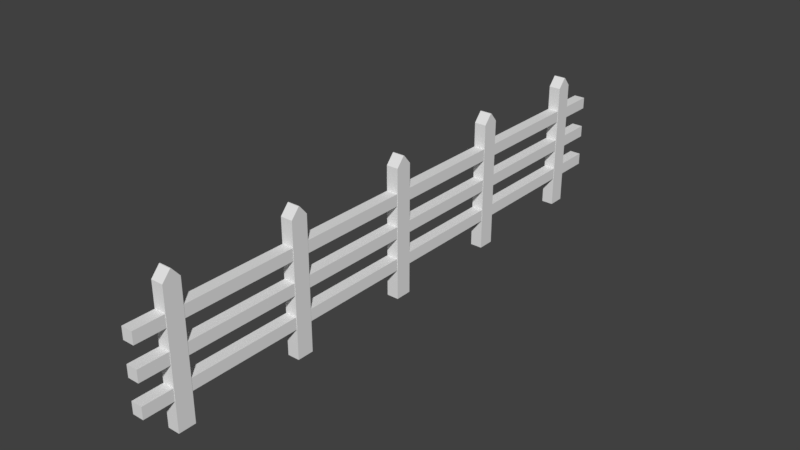 # Source: fence.blend  (saved by Blender 2.79.0; exported with 4.5.12 LTS)
import bpy
from mathutils import Matrix  # noqa: F401  (used for matrix-valued properties, if any)

bpy.ops.wm.read_factory_settings(use_empty=True)
scene = bpy.context.scene
scene.name = 'Scene'

# ---- collections
col_collection_1 = bpy.data.collections.new('Collection 1'); scene.collection.children.link(col_collection_1)

# ---- materials (node trees are filled in below, after node groups)
mat_material = bpy.data.materials.new('Material')
mat_material.alpha_threshold = 0.0
mat_material.use_transparent_shadow = False
mat_material.roughness = 0.5
mat_material.line_color = (0.0, 0.0, 0.0, 1.0)

# ---- material node trees

# ---- world
world_world = bpy.data.worlds.new('World'); scene.world = world_world
world_world.color = (0.05088, 0.05088, 0.05088)
world_world.use_sun_shadow = False
world_world.sun_shadow_jitter_overblur = 0.0
world_world.cycles.sampling_method = 'MANUAL'

# ---- meshes
me_cube_004 = bpy.data.meshes.new('Cube.004')
me_cube_004.from_pydata([(1.0, 1.0, -1.0), (1.0, -1.0, -1.0), (-1.0, -1.0, -1.0), (-1.0, 1.0, -1.0), (1.0, 1.0, 1.0), (1.0, -1.0, 1.0), (-1.0, -1.0, 1.0), (-1.0, 1.0, 1.0), (1.0, 1.0, 1.022), (1.0, -1.0, 1.022), (-1.0, 1.0, 1.022), (-1.0, -1.0, 1.022), (1.005, -0.02108, 1.168), (-0.9954, -0.02108, 1.168), (1.005, 0.07379, 1.168), (-0.9948, 0.07379, 1.168), (0.9349, -50.51, -0.5365), (0.9349, -50.51, -0.354), (0.9349, 20.39, -0.5365), (0.9349, 20.39, -0.354), (-0.9531, -50.51, -0.5365), (-0.9531, -50.51, -0.354), (-0.9531, 20.39, -0.5365), (-0.9531, 20.39, -0.354), (0.9349, -50.51, -0.03652), (0.9349, -50.51, 0.146), (0.9349, 20.39, -0.03652), (0.9349, 20.39, 0.146), (-0.9531, -50.51, -0.03652), (-0.9531, -50.51, 0.146), (-0.9531, 20.39, -0.03652), (-0.9531, 20.39, 0.146), (0.9349, -50.51, 0.4635), (0.9349, -50.51, 0.646), (0.9349, 20.39, 0.4635), (0.9349, 20.39, 0.646), (-0.9531, -50.51, 0.4635), (-0.9531, -50.51, 0.646), (-0.9531, 20.39, 0.4635), (-0.9531, 20.39, 0.646), (1.0, 16.32, -1.0), (1.0, 14.32, -1.0), (-1.0, 14.32, -1.0), (-1.0, 16.32, -1.0), (1.0, 16.32, 1.0), (1.0, 14.32, 1.0), (-1.0, 14.32, 1.0), (-1.0, 16.32, 1.0), (1.0, 16.32, 1.022), (1.0, 14.32, 1.022), (-1.0, 16.32, 1.022), (-1.0, 14.32, 1.022), (1.005, 15.3, 1.168), (-0.9954, 15.3, 1.168), (1.005, 15.39, 1.168), (-0.9948, 15.39, 1.168), (1.0, -14.32, -1.0), (1.0, -16.32, -1.0), (-1.0, -16.32, -1.0), (-1.0, -14.32, -1.0), (1.0, -14.32, 1.0), (1.0, -16.32, 1.0), (-1.0, -16.32, 1.0), (-1.0, -14.32, 1.0), (1.0, -14.32, 1.022), (1.0, -16.32, 1.022), (-1.0, -14.32, 1.022), (-1.0, -16.32, 1.022), (1.005, -15.34, 1.168), (-0.9954, -15.34, 1.168), (1.005, -15.25, 1.168), (-0.9948, -15.25, 1.168), (1.0, -29.64, -1.0), (1.0, -31.64, -1.0), (-1.0, -31.64, -1.0), (-1.0, -29.64, -1.0), (1.0, -29.64, 1.0), (1.0, -31.64, 1.0), (-1.0, -31.64, 1.0), (-1.0, -29.64, 1.0), (1.0, -29.64, 1.022), (1.0, -31.64, 1.022), (-1.0, -29.64, 1.022), (-1.0, -31.64, 1.022), (1.005, -30.66, 1.168), (-0.9954, -30.66, 1.168), (1.005, -30.57, 1.168), (-0.9948, -30.57, 1.168), (1.0, -44.96, -1.0), (1.0, -46.96, -1.0), (-1.0, -46.96, -1.0), (-1.0, -44.96, -1.0), (1.0, -44.96, 1.0), (1.0, -46.96, 1.0), (-1.0, -46.96, 1.0), (-1.0, -44.96, 1.0), (1.0, -44.96, 1.022), (1.0, -46.96, 1.022), (-1.0, -44.96, 1.022), (-1.0, -46.96, 1.022), (1.005, -45.98, 1.168), (-0.9954, -45.98, 1.168), (1.005, -45.89, 1.168), (-0.9948, -45.89, 1.168)], [], [(0, 1, 2, 3), (6, 5, 9, 11), (0, 4, 5, 1), (1, 5, 6, 2), (2, 6, 7, 3), (4, 0, 3, 7), (8, 10, 11, 9), (5, 4, 8, 9), (7, 6, 11, 10), (4, 7, 10, 8), (9, 12, 13, 11), (8, 10, 15, 14), (13, 12, 14, 15), (13, 15, 10, 11), (14, 12, 9, 8), (16, 18, 19, 17), (18, 22, 23, 19), (22, 20, 21, 23), (20, 16, 17, 21), (18, 16, 20, 22), (23, 21, 17, 19), (24, 26, 27, 25), (26, 30, 31, 27), (30, 28, 29, 31), (28, 24, 25, 29), (26, 24, 28, 30), (31, 29, 25, 27), (32, 34, 35, 33), (34, 38, 39, 35), (38, 36, 37, 39), (36, 32, 33, 37), (34, 32, 36, 38), (39, 37, 33, 35), (40, 41, 42, 43), (46, 45, 49, 51), (40, 44, 45, 41), (41, 45, 46, 42), (42, 46, 47, 43), (44, 40, 43, 47), (48, 50, 51, 49), (45, 44, 48, 49), (47, 46, 51, 50), (44, 47, 50, 48), (49, 52, 53, 51), (48, 50, 55, 54), (53, 52, 54, 55), (53, 55, 50, 51), (54, 52, 49, 48), (56, 57, 58, 59), (62, 61, 65, 67), (56, 60, 61, 57), (57, 61, 62, 58), (58, 62, 63, 59), (60, 56, 59, 63), (64, 66, 67, 65), (61, 60, 64, 65), (63, 62, 67, 66), (60, 63, 66, 64), (65, 68, 69, 67), (64, 66, 71, 70), (69, 68, 70, 71), (69, 71, 66, 67), (70, 68, 65, 64), (72, 73, 74, 75), (78, 77, 81, 83), (72, 76, 77, 73), (73, 77, 78, 74), (74, 78, 79, 75), (76, 72, 75, 79), (80, 82, 83, 81), (77, 76, 80, 81), (79, 78, 83, 82), (76, 79, 82, 80), (81, 84, 85, 83), (80, 82, 87, 86), (85, 84, 86, 87), (85, 87, 82, 83), (86, 84, 81, 80), (88, 89, 90, 91), (94, 93, 97, 99), (88, 92, 93, 89), (89, 93, 94, 90), (90, 94, 95, 91), (92, 88, 91, 95), (96, 98, 99, 97), (93, 92, 96, 97), (95, 94, 99, 98), (92, 95, 98, 96), (97, 100, 101, 99), (96, 98, 103, 102), (101, 100, 102, 103), (101, 103, 98, 99), (102, 100, 97, 96)])
_uv = me_cube_004.uv_layers.new(name='UVMap')
_uv.uv.foreach_set('vector', [0.8423, 0.1996, 0.9448, 0.1996, 0.9448, 0.2278, 0.8423, 0.2278, 0.6371, 0.08523, 0.7397, 0.08523, 0.7397, 0.08553, 0.6371, 0.08553, 0.8423, 0.2281, 0.8423, 0.2563, 0.7397, 0.2563, 0.7397, 0.2281, 0.7397, 0.05702, 0.7397, 0.08523, 0.6371, 0.08523, 0.6371, 0.05702, 0.7397, 0.2281, 0.7397, 0.1999, 0.8423, 0.1999, 0.8423, 0.2281, 0.7397, 0.1429, 0.7397, 0.1711, 0.6371, 0.1711, 0.6371, 0.1429, 0.9447, 0.05732, 0.9447, 0.08553, 0.8423, 0.08553, 0.8423, 0.05732, 0.7397, 0.2563, 0.8423, 0.2563, 0.8423, 0.2566, 0.7397, 0.2566, 0.8423, 0.1999, 0.7397, 0.1999, 0.7397, 0.1996, 0.8423, 0.1996, 0.7397, 0.1429, 0.6371, 0.1429, 0.6371, 0.1426, 0.7397, 0.1426, 1.0, 0.1139, 0.9495, 0.1138, 0.9495, 0.142, 1.0, 0.1421, 0.9447, 0.05732, 0.9447, 0.08553, 0.8968, 0.08546, 0.8968, 0.05725, 0.9495, 0.142, 0.9495, 0.1138, 0.9447, 0.1138, 0.9447, 0.142, 0.9635, 0.2134, 0.9635, 0.2147, 0.971, 0.2278, 0.971, 0.1996, 0.9542, 0.01306, 0.9542, 0.0144, 0.9617, 0.02821, 0.9617, 0.0, 0.6184, 0.0, 0.6184, 1.0, 0.6278, 1.0, 0.6278, 5.38e-08, 0.9448, 0.1996, 0.9448, 0.2262, 0.9541, 0.2262, 0.9541, 0.1996, 0.5997, 1.0, 0.5997, 0.0, 0.5903, 0.0, 0.5903, 1.0, 0.9449, 0.02663, 0.9449, 0.05325, 0.9542, 0.05325, 0.9542, 0.02663, 0.581, 0.9982, 0.581, 0.0, 0.4841, 0.0, 0.4841, 0.9982, 1.987e-07, 0.0, 0.0, 0.9992, 0.09683, 0.9992, 0.09683, 0.0, 0.6278, 5.38e-08, 0.6278, 1.0, 0.6371, 1.0, 0.6371, 0.0, 0.9542, 0.02663, 0.9542, 0.0, 0.9449, 0.0, 0.9449, 0.02663, 0.6091, 1.0, 0.6091, 0.0, 0.5997, 0.0, 0.5997, 1.0, 0.9541, 0.1996, 0.9541, 0.2262, 0.9635, 0.2262, 0.9635, 0.1996, 0.3873, 0.9982, 0.3873, 0.0, 0.2905, 0.0, 0.2905, 0.9982, 0.09683, 0.0, 0.09683, 0.9992, 0.1937, 0.9992, 0.1937, 0.0, 0.5903, 1.0, 0.5903, 2.69e-08, 0.581, 0.0, 0.581, 1.0, 0.9448, 0.2262, 0.9448, 0.2528, 0.9541, 0.2528, 0.9541, 0.2262, 0.6184, 1.0, 0.6184, 0.0, 0.6091, 0.0, 0.6091, 1.0, 0.9635, 0.2528, 0.9635, 0.2262, 0.9541, 0.2262, 0.9541, 0.2528, 0.4841, 0.9982, 0.4841, 0.0, 0.3873, 0.0, 0.3873, 0.9982, 0.1937, 0.0, 0.1937, 0.9992, 0.2905, 0.9992, 0.2905, 0.0, 0.7396, 0.2848, 0.6371, 0.2848, 0.6371, 0.2566, 0.7396, 0.2566, 0.7397, 0.1999, 0.6371, 0.1999, 0.6371, 0.1996, 0.7397, 0.1996, 0.8423, 0.1426, 0.8423, 0.1708, 0.7397, 0.1708, 0.7397, 0.1426, 0.6371, 0.2281, 0.6371, 0.1999, 0.7397, 0.1999, 0.7397, 0.2281, 0.6371, 0.2566, 0.6371, 0.2284, 0.7397, 0.2284, 0.7397, 0.2566, 0.7397, 0.1714, 0.7397, 0.1996, 0.6371, 0.1996, 0.6371, 0.1714, 0.9447, 0.1139, 0.9447, 0.1421, 0.8423, 0.1421, 0.8423, 0.1139, 0.7397, 0.1708, 0.8423, 0.1708, 0.8423, 0.1711, 0.7397, 0.1711, 0.7397, 0.2284, 0.6371, 0.2284, 0.6371, 0.2281, 0.7397, 0.2281, 0.7397, 0.1714, 0.6371, 0.1714, 0.6371, 0.1711, 0.7397, 0.1711, 0.9447, 0.1708, 0.9951, 0.1708, 0.9951, 0.1426, 0.9447, 0.1426, 0.9447, 0.1139, 0.9447, 0.1421, 0.8968, 0.142, 0.8968, 0.1138, 0.9951, 0.1426, 0.9951, 0.1708, 1.0, 0.1708, 1.0, 0.1426, 0.971, 0.2134, 0.971, 0.2147, 0.9785, 0.2278, 0.9785, 0.1996, 0.9542, 0.04127, 0.9542, 0.04261, 0.9617, 0.05641, 0.9617, 0.02821, 0.9448, 0.2845, 0.8423, 0.2845, 0.8423, 0.2563, 0.9448, 0.2563, 0.7397, 0.02881, 0.6371, 0.02881, 0.6371, 0.02851, 0.7397, 0.02851, 0.8423, 0.02851, 0.8423, 0.0003035, 0.9449, 0.0003035, 0.9449, 0.02851, 0.6371, 0.05702, 0.6371, 0.02881, 0.7397, 0.02881, 0.7397, 0.05702, 0.7397, 0.1426, 0.7397, 0.1143, 0.8423, 0.1143, 0.8423, 0.1426, 0.7397, 0.1143, 0.7397, 0.1426, 0.6371, 0.1426, 0.6371, 0.1143, 0.9447, 0.1426, 0.9447, 0.1708, 0.8423, 0.1708, 0.8423, 0.1426, 0.9449, 0.0003035, 0.8423, 0.0003035, 0.8423, 5.044e-09, 0.9449, 0.0, 0.8423, 0.1143, 0.7397, 0.1143, 0.7397, 0.114, 0.8423, 0.114, 0.7397, 0.1143, 0.6371, 0.1143, 0.6371, 0.114, 0.7397, 0.114, 1.0, 0.1711, 0.9495, 0.1711, 0.9495, 0.1993, 1.0, 0.1993, 0.9447, 0.1426, 0.9447, 0.1708, 0.8968, 0.1708, 0.8968, 0.1426, 0.9495, 0.1993, 0.9495, 0.1711, 0.9447, 0.1711, 0.9447, 0.1993, 0.9692, 0.01381, 0.9693, 0.01514, 0.9768, 0.02821, 0.9768, 0.0, 0.9635, 0.2408, 0.9635, 0.2422, 0.971, 0.256, 0.971, 0.2278, 0.9448, 0.2563, 0.8423, 0.2563, 0.8423, 0.2281, 0.9448, 0.2281, 0.7397, 0.0003035, 0.6371, 0.0003036, 0.6371, 1.009e-08, 0.7397, 0.0, 0.7397, 0.1996, 0.7397, 0.1714, 0.8423, 0.1714, 0.8423, 0.1996, 0.6371, 0.02851, 0.6371, 0.0003036, 0.7397, 0.0003035, 0.7397, 0.02851, 0.8423, 0.05702, 0.8423, 0.02881, 0.9449, 0.02881, 0.9449, 0.05702, 0.7397, 0.08584, 0.7397, 0.114, 0.6371, 0.114, 0.6371, 0.08584, 0.8423, 0.1993, 0.8423, 0.1711, 0.9447, 0.1711, 0.9447, 0.1993, 0.8423, 0.1714, 0.7397, 0.1714, 0.7397, 0.1711, 0.8423, 0.1711, 0.9449, 0.02881, 0.8423, 0.02881, 0.8423, 0.02851, 0.9449, 0.02851, 0.7397, 0.08584, 0.6371, 0.08584, 0.6371, 0.08553, 0.7397, 0.08553, 1.0, 0.05732, 0.9495, 0.05726, 0.9495, 0.08547, 1.0, 0.08553, 0.8423, 0.1993, 0.8423, 0.1711, 0.8901, 0.1711, 0.8901, 0.1993, 0.9495, 0.08547, 0.9495, 0.05726, 0.9447, 0.05725, 0.9447, 0.08546, 0.9692, 0.04201, 0.9693, 0.04335, 0.9768, 0.05641, 0.9768, 0.02821, 0.9617, 0.01306, 0.9617, 0.0144, 0.9692, 0.02821, 0.9692, 0.0, 0.8422, 0.2848, 0.7397, 0.2848, 0.7397, 0.2566, 0.8422, 0.2566, 0.8423, 0.0003035, 0.7397, 0.0003035, 0.7397, 1.009e-08, 0.8423, 0.0, 0.7397, 0.114, 0.7397, 0.08583, 0.8423, 0.08583, 0.8423, 0.114, 0.7397, 0.02851, 0.7397, 0.0003035, 0.8423, 0.0003035, 0.8423, 0.02851, 0.8423, 0.05702, 0.8423, 0.08523, 0.7397, 0.08523, 0.7397, 0.05702, 0.7397, 0.05672, 0.7397, 0.02851, 0.8423, 0.02851, 0.8423, 0.05672, 0.9447, 0.0856, 0.9447, 0.1138, 0.8423, 0.1138, 0.8423, 0.0856, 0.8423, 0.08583, 0.7397, 0.08583, 0.7397, 0.08553, 0.8423, 0.08553, 0.7397, 0.08523, 0.8423, 0.08523, 0.8423, 0.08553, 0.7397, 0.08553, 0.7397, 0.05672, 0.8423, 0.05672, 0.8423, 0.05702, 0.7397, 0.05702, 0.9447, 0.1137, 0.9951, 0.1138, 0.9951, 0.0856, 0.9447, 0.08553, 0.9447, 0.0856, 0.9447, 0.1138, 0.8968, 0.1137, 0.8968, 0.08553, 0.9951, 0.0856, 0.9951, 0.1138, 1.0, 0.1138, 1.0, 0.0856, 0.971, 0.2416, 0.971, 0.2429, 0.9785, 0.256, 0.9785, 0.2278, 0.9617, 0.04127, 0.9617, 0.04261, 0.9692, 0.05641, 0.9692, 0.02821])
me_cube_004.materials.append(mat_material)
me_cube_004.use_remesh_preserve_volume = False
me_cube_004.use_remesh_preserve_attributes = False
me_cube_004.use_mirror_vertex_groups = False
me_cube_004.update()

# ---- objects
ob_vertical_003 = bpy.data.objects.new('vertical.003', me_cube_004)

# ---- transforms, parenting, visibility, modifiers, constraints
ob_vertical_003.location = (0.0, 6.0, 0.0)
ob_vertical_003.scale = (-0.09334, 0.1305, 1.0)
ob_vertical_003.lock_rotations_4d = False
ob_vertical_003.empty_display_type = 'ARROWS'
ob_vertical_003.lineart.crease_threshold = 0.0

# ---- collection membership
col_collection_1.objects.link(ob_vertical_003)

# ---- scene / render settings (as saved in the file)
scene.frame_start = 1; scene.frame_end = 250; scene.frame_set(1)
scene.render.engine = 'BLENDER_EEVEE_NEXT'
scene.render.resolution_percentage = 50
scene.render.dither_intensity = 0.0
scene.cycles.use_denoising = False
scene.cycles.samples = 128
scene.cycles.sampling_pattern = 'TABULATED_SOBOL'
scene.cycles.use_adaptive_sampling = False
scene.cycles.use_light_tree = False
scene.cycles.blur_glossy = 0.0
scene.cycles.sample_clamp_indirect = 0.0
scene.view_settings.view_transform = 'Standard'
bpy.context.view_layer.update()

# ---- added for rendering (the .blend has no active camera and no usable light): camera, sun
cam_auto = bpy.data.cameras.new('AutoCamera')
cam_auto.lens = 50.0
cam_auto.sensor_width = 36.0
cam_auto.clip_end = 1000.0
ob_auto_camera = bpy.data.objects.new('AutoCamera', cam_auto)
scene.collection.objects.link(ob_auto_camera)
ob_auto_camera.location = (8.7972, -6.52332, 7.12196)
ob_auto_camera.rotation_euler = (1.09748, -7.21219e-08, 0.694738)
scene.camera = ob_auto_camera
light_auto_sun = bpy.data.lights.new('AutoSun', 'SUN')
light_auto_sun.energy = 3.0
light_auto_sun.angle = 0.0523599
ob_auto_sun = bpy.data.objects.new('AutoSun', light_auto_sun)
scene.collection.objects.link(ob_auto_sun)
ob_auto_sun.rotation_euler = (0.872665, 0.174533, 0.523599)
bpy.context.view_layer.update()
